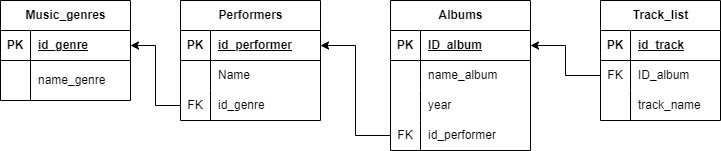

The diagram above was exported from draw.io. Its source (the exported page's mxGraphModel, read from the mxfile embedded in the PNG):
<mxGraphModel dx="1386" dy="767" grid="1" gridSize="10" guides="1" tooltips="1" connect="1" arrows="1" fold="1" page="1" pageScale="1" pageWidth="827" pageHeight="1169" math="0" shadow="0">
  <root>
    <mxCell id="0" />
    <mxCell id="1" parent="0" />
    <mxCell id="b_sZmYRfN4ycrF-9G3sd-2" value="Performers" style="shape=table;startSize=30;container=1;collapsible=1;childLayout=tableLayout;fixedRows=1;rowLines=0;fontStyle=1;align=center;resizeLast=1;html=1;" parent="1" vertex="1">
      <mxGeometry x="220" y="600" width="140" height="120" as="geometry" />
    </mxCell>
    <mxCell id="b_sZmYRfN4ycrF-9G3sd-3" value="" style="shape=tableRow;horizontal=0;startSize=0;swimlaneHead=0;swimlaneBody=0;fillColor=none;collapsible=0;dropTarget=0;points=[[0,0.5],[1,0.5]];portConstraint=eastwest;top=0;left=0;right=0;bottom=1;" parent="b_sZmYRfN4ycrF-9G3sd-2" vertex="1">
      <mxGeometry y="30" width="140" height="30" as="geometry" />
    </mxCell>
    <mxCell id="b_sZmYRfN4ycrF-9G3sd-4" value="PK" style="shape=partialRectangle;connectable=0;fillColor=none;top=0;left=0;bottom=0;right=0;fontStyle=1;overflow=hidden;whiteSpace=wrap;html=1;" parent="b_sZmYRfN4ycrF-9G3sd-3" vertex="1">
      <mxGeometry width="30" height="30" as="geometry">
        <mxRectangle width="30" height="30" as="alternateBounds" />
      </mxGeometry>
    </mxCell>
    <mxCell id="b_sZmYRfN4ycrF-9G3sd-5" value="id_performer" style="shape=partialRectangle;connectable=0;fillColor=none;top=0;left=0;bottom=0;right=0;align=left;spacingLeft=6;fontStyle=5;overflow=hidden;whiteSpace=wrap;html=1;" parent="b_sZmYRfN4ycrF-9G3sd-3" vertex="1">
      <mxGeometry x="30" width="110" height="30" as="geometry">
        <mxRectangle width="110" height="30" as="alternateBounds" />
      </mxGeometry>
    </mxCell>
    <mxCell id="b_sZmYRfN4ycrF-9G3sd-6" value="" style="shape=tableRow;horizontal=0;startSize=0;swimlaneHead=0;swimlaneBody=0;fillColor=none;collapsible=0;dropTarget=0;points=[[0,0.5],[1,0.5]];portConstraint=eastwest;top=0;left=0;right=0;bottom=0;" parent="b_sZmYRfN4ycrF-9G3sd-2" vertex="1">
      <mxGeometry y="60" width="140" height="30" as="geometry" />
    </mxCell>
    <mxCell id="b_sZmYRfN4ycrF-9G3sd-7" value="" style="shape=partialRectangle;connectable=0;fillColor=none;top=0;left=0;bottom=0;right=0;editable=1;overflow=hidden;whiteSpace=wrap;html=1;" parent="b_sZmYRfN4ycrF-9G3sd-6" vertex="1">
      <mxGeometry width="30" height="30" as="geometry">
        <mxRectangle width="30" height="30" as="alternateBounds" />
      </mxGeometry>
    </mxCell>
    <mxCell id="b_sZmYRfN4ycrF-9G3sd-8" value="Name" style="shape=partialRectangle;connectable=0;fillColor=none;top=0;left=0;bottom=0;right=0;align=left;spacingLeft=6;overflow=hidden;whiteSpace=wrap;html=1;" parent="b_sZmYRfN4ycrF-9G3sd-6" vertex="1">
      <mxGeometry x="30" width="110" height="30" as="geometry">
        <mxRectangle width="110" height="30" as="alternateBounds" />
      </mxGeometry>
    </mxCell>
    <mxCell id="b_sZmYRfN4ycrF-9G3sd-9" value="" style="shape=tableRow;horizontal=0;startSize=0;swimlaneHead=0;swimlaneBody=0;fillColor=none;collapsible=0;dropTarget=0;points=[[0,0.5],[1,0.5]];portConstraint=eastwest;top=0;left=0;right=0;bottom=0;" parent="b_sZmYRfN4ycrF-9G3sd-2" vertex="1">
      <mxGeometry y="90" width="140" height="30" as="geometry" />
    </mxCell>
    <mxCell id="b_sZmYRfN4ycrF-9G3sd-10" value="FK" style="shape=partialRectangle;connectable=0;fillColor=none;top=0;left=0;bottom=0;right=0;editable=1;overflow=hidden;whiteSpace=wrap;html=1;" parent="b_sZmYRfN4ycrF-9G3sd-9" vertex="1">
      <mxGeometry width="30" height="30" as="geometry">
        <mxRectangle width="30" height="30" as="alternateBounds" />
      </mxGeometry>
    </mxCell>
    <mxCell id="b_sZmYRfN4ycrF-9G3sd-11" value="id_genre" style="shape=partialRectangle;connectable=0;fillColor=none;top=0;left=0;bottom=0;right=0;align=left;spacingLeft=6;overflow=hidden;whiteSpace=wrap;html=1;" parent="b_sZmYRfN4ycrF-9G3sd-9" vertex="1">
      <mxGeometry x="30" width="110" height="30" as="geometry">
        <mxRectangle width="110" height="30" as="alternateBounds" />
      </mxGeometry>
    </mxCell>
    <mxCell id="b_sZmYRfN4ycrF-9G3sd-15" value="Music_genres" style="shape=table;startSize=30;container=1;collapsible=1;childLayout=tableLayout;fixedRows=1;rowLines=0;fontStyle=1;align=center;resizeLast=1;html=1;" parent="1" vertex="1">
      <mxGeometry x="40" y="600" width="130" height="100" as="geometry" />
    </mxCell>
    <mxCell id="b_sZmYRfN4ycrF-9G3sd-16" value="" style="shape=tableRow;horizontal=0;startSize=0;swimlaneHead=0;swimlaneBody=0;fillColor=none;collapsible=0;dropTarget=0;points=[[0,0.5],[1,0.5]];portConstraint=eastwest;top=0;left=0;right=0;bottom=1;" parent="b_sZmYRfN4ycrF-9G3sd-15" vertex="1">
      <mxGeometry y="30" width="130" height="30" as="geometry" />
    </mxCell>
    <mxCell id="b_sZmYRfN4ycrF-9G3sd-17" value="PK" style="shape=partialRectangle;connectable=0;fillColor=none;top=0;left=0;bottom=0;right=0;fontStyle=1;overflow=hidden;whiteSpace=wrap;html=1;" parent="b_sZmYRfN4ycrF-9G3sd-16" vertex="1">
      <mxGeometry width="30" height="30" as="geometry">
        <mxRectangle width="30" height="30" as="alternateBounds" />
      </mxGeometry>
    </mxCell>
    <mxCell id="b_sZmYRfN4ycrF-9G3sd-18" value="id_genre" style="shape=partialRectangle;connectable=0;fillColor=none;top=0;left=0;bottom=0;right=0;align=left;spacingLeft=6;fontStyle=5;overflow=hidden;whiteSpace=wrap;html=1;" parent="b_sZmYRfN4ycrF-9G3sd-16" vertex="1">
      <mxGeometry x="30" width="100" height="30" as="geometry">
        <mxRectangle width="100" height="30" as="alternateBounds" />
      </mxGeometry>
    </mxCell>
    <mxCell id="b_sZmYRfN4ycrF-9G3sd-19" value="" style="shape=tableRow;horizontal=0;startSize=0;swimlaneHead=0;swimlaneBody=0;fillColor=none;collapsible=0;dropTarget=0;points=[[0,0.5],[1,0.5]];portConstraint=eastwest;top=0;left=0;right=0;bottom=0;" parent="b_sZmYRfN4ycrF-9G3sd-15" vertex="1">
      <mxGeometry y="60" width="130" height="40" as="geometry" />
    </mxCell>
    <mxCell id="b_sZmYRfN4ycrF-9G3sd-20" value="" style="shape=partialRectangle;connectable=0;fillColor=none;top=0;left=0;bottom=0;right=0;editable=1;overflow=hidden;whiteSpace=wrap;html=1;" parent="b_sZmYRfN4ycrF-9G3sd-19" vertex="1">
      <mxGeometry width="30" height="40" as="geometry">
        <mxRectangle width="30" height="40" as="alternateBounds" />
      </mxGeometry>
    </mxCell>
    <mxCell id="b_sZmYRfN4ycrF-9G3sd-21" value="name_genre" style="shape=partialRectangle;connectable=0;fillColor=none;top=0;left=0;bottom=0;right=0;align=left;spacingLeft=6;overflow=hidden;whiteSpace=wrap;html=1;" parent="b_sZmYRfN4ycrF-9G3sd-19" vertex="1">
      <mxGeometry x="30" width="100" height="40" as="geometry">
        <mxRectangle width="100" height="40" as="alternateBounds" />
      </mxGeometry>
    </mxCell>
    <mxCell id="b_sZmYRfN4ycrF-9G3sd-28" value="Albums" style="shape=table;startSize=30;container=1;collapsible=1;childLayout=tableLayout;fixedRows=1;rowLines=0;fontStyle=1;align=center;resizeLast=1;html=1;" parent="1" vertex="1">
      <mxGeometry x="430" y="600" width="140" height="150" as="geometry" />
    </mxCell>
    <mxCell id="b_sZmYRfN4ycrF-9G3sd-29" value="" style="shape=tableRow;horizontal=0;startSize=0;swimlaneHead=0;swimlaneBody=0;fillColor=none;collapsible=0;dropTarget=0;points=[[0,0.5],[1,0.5]];portConstraint=eastwest;top=0;left=0;right=0;bottom=1;" parent="b_sZmYRfN4ycrF-9G3sd-28" vertex="1">
      <mxGeometry y="30" width="140" height="30" as="geometry" />
    </mxCell>
    <mxCell id="b_sZmYRfN4ycrF-9G3sd-30" value="PK" style="shape=partialRectangle;connectable=0;fillColor=none;top=0;left=0;bottom=0;right=0;fontStyle=1;overflow=hidden;whiteSpace=wrap;html=1;" parent="b_sZmYRfN4ycrF-9G3sd-29" vertex="1">
      <mxGeometry width="30" height="30" as="geometry">
        <mxRectangle width="30" height="30" as="alternateBounds" />
      </mxGeometry>
    </mxCell>
    <mxCell id="b_sZmYRfN4ycrF-9G3sd-31" value="ID_album" style="shape=partialRectangle;connectable=0;fillColor=none;top=0;left=0;bottom=0;right=0;align=left;spacingLeft=6;fontStyle=5;overflow=hidden;whiteSpace=wrap;html=1;" parent="b_sZmYRfN4ycrF-9G3sd-29" vertex="1">
      <mxGeometry x="30" width="110" height="30" as="geometry">
        <mxRectangle width="110" height="30" as="alternateBounds" />
      </mxGeometry>
    </mxCell>
    <mxCell id="b_sZmYRfN4ycrF-9G3sd-32" value="" style="shape=tableRow;horizontal=0;startSize=0;swimlaneHead=0;swimlaneBody=0;fillColor=none;collapsible=0;dropTarget=0;points=[[0,0.5],[1,0.5]];portConstraint=eastwest;top=0;left=0;right=0;bottom=0;" parent="b_sZmYRfN4ycrF-9G3sd-28" vertex="1">
      <mxGeometry y="60" width="140" height="30" as="geometry" />
    </mxCell>
    <mxCell id="b_sZmYRfN4ycrF-9G3sd-33" value="" style="shape=partialRectangle;connectable=0;fillColor=none;top=0;left=0;bottom=0;right=0;editable=1;overflow=hidden;whiteSpace=wrap;html=1;" parent="b_sZmYRfN4ycrF-9G3sd-32" vertex="1">
      <mxGeometry width="30" height="30" as="geometry">
        <mxRectangle width="30" height="30" as="alternateBounds" />
      </mxGeometry>
    </mxCell>
    <mxCell id="b_sZmYRfN4ycrF-9G3sd-34" value="name_album" style="shape=partialRectangle;connectable=0;fillColor=none;top=0;left=0;bottom=0;right=0;align=left;spacingLeft=6;overflow=hidden;whiteSpace=wrap;html=1;" parent="b_sZmYRfN4ycrF-9G3sd-32" vertex="1">
      <mxGeometry x="30" width="110" height="30" as="geometry">
        <mxRectangle width="110" height="30" as="alternateBounds" />
      </mxGeometry>
    </mxCell>
    <mxCell id="b_sZmYRfN4ycrF-9G3sd-35" value="" style="shape=tableRow;horizontal=0;startSize=0;swimlaneHead=0;swimlaneBody=0;fillColor=none;collapsible=0;dropTarget=0;points=[[0,0.5],[1,0.5]];portConstraint=eastwest;top=0;left=0;right=0;bottom=0;" parent="b_sZmYRfN4ycrF-9G3sd-28" vertex="1">
      <mxGeometry y="90" width="140" height="30" as="geometry" />
    </mxCell>
    <mxCell id="b_sZmYRfN4ycrF-9G3sd-36" value="" style="shape=partialRectangle;connectable=0;fillColor=none;top=0;left=0;bottom=0;right=0;editable=1;overflow=hidden;whiteSpace=wrap;html=1;" parent="b_sZmYRfN4ycrF-9G3sd-35" vertex="1">
      <mxGeometry width="30" height="30" as="geometry">
        <mxRectangle width="30" height="30" as="alternateBounds" />
      </mxGeometry>
    </mxCell>
    <mxCell id="b_sZmYRfN4ycrF-9G3sd-37" value="year" style="shape=partialRectangle;connectable=0;fillColor=none;top=0;left=0;bottom=0;right=0;align=left;spacingLeft=6;overflow=hidden;whiteSpace=wrap;html=1;" parent="b_sZmYRfN4ycrF-9G3sd-35" vertex="1">
      <mxGeometry x="30" width="110" height="30" as="geometry">
        <mxRectangle width="110" height="30" as="alternateBounds" />
      </mxGeometry>
    </mxCell>
    <mxCell id="b_sZmYRfN4ycrF-9G3sd-38" value="" style="shape=tableRow;horizontal=0;startSize=0;swimlaneHead=0;swimlaneBody=0;fillColor=none;collapsible=0;dropTarget=0;points=[[0,0.5],[1,0.5]];portConstraint=eastwest;top=0;left=0;right=0;bottom=0;" parent="b_sZmYRfN4ycrF-9G3sd-28" vertex="1">
      <mxGeometry y="120" width="140" height="30" as="geometry" />
    </mxCell>
    <mxCell id="b_sZmYRfN4ycrF-9G3sd-39" value="FK" style="shape=partialRectangle;connectable=0;fillColor=none;top=0;left=0;bottom=0;right=0;editable=1;overflow=hidden;whiteSpace=wrap;html=1;" parent="b_sZmYRfN4ycrF-9G3sd-38" vertex="1">
      <mxGeometry width="30" height="30" as="geometry">
        <mxRectangle width="30" height="30" as="alternateBounds" />
      </mxGeometry>
    </mxCell>
    <mxCell id="b_sZmYRfN4ycrF-9G3sd-40" value="id_performer" style="shape=partialRectangle;connectable=0;fillColor=none;top=0;left=0;bottom=0;right=0;align=left;spacingLeft=6;overflow=hidden;whiteSpace=wrap;html=1;" parent="b_sZmYRfN4ycrF-9G3sd-38" vertex="1">
      <mxGeometry x="30" width="110" height="30" as="geometry">
        <mxRectangle width="110" height="30" as="alternateBounds" />
      </mxGeometry>
    </mxCell>
    <mxCell id="b_sZmYRfN4ycrF-9G3sd-41" value="Track_list" style="shape=table;startSize=30;container=1;collapsible=1;childLayout=tableLayout;fixedRows=1;rowLines=0;fontStyle=1;align=center;resizeLast=1;html=1;" parent="1" vertex="1">
      <mxGeometry x="640" y="600" width="120" height="120" as="geometry" />
    </mxCell>
    <mxCell id="b_sZmYRfN4ycrF-9G3sd-42" value="" style="shape=tableRow;horizontal=0;startSize=0;swimlaneHead=0;swimlaneBody=0;fillColor=none;collapsible=0;dropTarget=0;points=[[0,0.5],[1,0.5]];portConstraint=eastwest;top=0;left=0;right=0;bottom=1;" parent="b_sZmYRfN4ycrF-9G3sd-41" vertex="1">
      <mxGeometry y="30" width="120" height="30" as="geometry" />
    </mxCell>
    <mxCell id="b_sZmYRfN4ycrF-9G3sd-43" value="PK" style="shape=partialRectangle;connectable=0;fillColor=none;top=0;left=0;bottom=0;right=0;fontStyle=1;overflow=hidden;whiteSpace=wrap;html=1;" parent="b_sZmYRfN4ycrF-9G3sd-42" vertex="1">
      <mxGeometry width="30" height="30" as="geometry">
        <mxRectangle width="30" height="30" as="alternateBounds" />
      </mxGeometry>
    </mxCell>
    <mxCell id="b_sZmYRfN4ycrF-9G3sd-44" value="id_track" style="shape=partialRectangle;connectable=0;fillColor=none;top=0;left=0;bottom=0;right=0;align=left;spacingLeft=6;fontStyle=5;overflow=hidden;whiteSpace=wrap;html=1;" parent="b_sZmYRfN4ycrF-9G3sd-42" vertex="1">
      <mxGeometry x="30" width="90" height="30" as="geometry">
        <mxRectangle width="90" height="30" as="alternateBounds" />
      </mxGeometry>
    </mxCell>
    <mxCell id="b_sZmYRfN4ycrF-9G3sd-45" value="" style="shape=tableRow;horizontal=0;startSize=0;swimlaneHead=0;swimlaneBody=0;fillColor=none;collapsible=0;dropTarget=0;points=[[0,0.5],[1,0.5]];portConstraint=eastwest;top=0;left=0;right=0;bottom=0;" parent="b_sZmYRfN4ycrF-9G3sd-41" vertex="1">
      <mxGeometry y="60" width="120" height="30" as="geometry" />
    </mxCell>
    <mxCell id="b_sZmYRfN4ycrF-9G3sd-46" value="FK" style="shape=partialRectangle;connectable=0;fillColor=none;top=0;left=0;bottom=0;right=0;editable=1;overflow=hidden;whiteSpace=wrap;html=1;" parent="b_sZmYRfN4ycrF-9G3sd-45" vertex="1">
      <mxGeometry width="30" height="30" as="geometry">
        <mxRectangle width="30" height="30" as="alternateBounds" />
      </mxGeometry>
    </mxCell>
    <mxCell id="b_sZmYRfN4ycrF-9G3sd-47" value="ID_album" style="shape=partialRectangle;connectable=0;fillColor=none;top=0;left=0;bottom=0;right=0;align=left;spacingLeft=6;overflow=hidden;whiteSpace=wrap;html=1;" parent="b_sZmYRfN4ycrF-9G3sd-45" vertex="1">
      <mxGeometry x="30" width="90" height="30" as="geometry">
        <mxRectangle width="90" height="30" as="alternateBounds" />
      </mxGeometry>
    </mxCell>
    <mxCell id="b_sZmYRfN4ycrF-9G3sd-48" value="" style="shape=tableRow;horizontal=0;startSize=0;swimlaneHead=0;swimlaneBody=0;fillColor=none;collapsible=0;dropTarget=0;points=[[0,0.5],[1,0.5]];portConstraint=eastwest;top=0;left=0;right=0;bottom=0;" parent="b_sZmYRfN4ycrF-9G3sd-41" vertex="1">
      <mxGeometry y="90" width="120" height="30" as="geometry" />
    </mxCell>
    <mxCell id="b_sZmYRfN4ycrF-9G3sd-49" value="" style="shape=partialRectangle;connectable=0;fillColor=none;top=0;left=0;bottom=0;right=0;editable=1;overflow=hidden;whiteSpace=wrap;html=1;" parent="b_sZmYRfN4ycrF-9G3sd-48" vertex="1">
      <mxGeometry width="30" height="30" as="geometry">
        <mxRectangle width="30" height="30" as="alternateBounds" />
      </mxGeometry>
    </mxCell>
    <mxCell id="b_sZmYRfN4ycrF-9G3sd-50" value="track_name" style="shape=partialRectangle;connectable=0;fillColor=none;top=0;left=0;bottom=0;right=0;align=left;spacingLeft=6;overflow=hidden;whiteSpace=wrap;html=1;" parent="b_sZmYRfN4ycrF-9G3sd-48" vertex="1">
      <mxGeometry x="30" width="90" height="30" as="geometry">
        <mxRectangle width="90" height="30" as="alternateBounds" />
      </mxGeometry>
    </mxCell>
    <mxCell id="b_sZmYRfN4ycrF-9G3sd-55" style="edgeStyle=orthogonalEdgeStyle;rounded=0;orthogonalLoop=1;jettySize=auto;html=1;exitX=0;exitY=0.5;exitDx=0;exitDy=0;entryX=1;entryY=0.5;entryDx=0;entryDy=0;" parent="1" source="b_sZmYRfN4ycrF-9G3sd-9" target="b_sZmYRfN4ycrF-9G3sd-16" edge="1">
      <mxGeometry relative="1" as="geometry" />
    </mxCell>
    <mxCell id="b_sZmYRfN4ycrF-9G3sd-56" style="edgeStyle=orthogonalEdgeStyle;rounded=0;orthogonalLoop=1;jettySize=auto;html=1;exitX=0;exitY=0.5;exitDx=0;exitDy=0;entryX=1;entryY=0.5;entryDx=0;entryDy=0;" parent="1" source="b_sZmYRfN4ycrF-9G3sd-38" target="b_sZmYRfN4ycrF-9G3sd-3" edge="1">
      <mxGeometry relative="1" as="geometry" />
    </mxCell>
    <mxCell id="b_sZmYRfN4ycrF-9G3sd-57" style="edgeStyle=orthogonalEdgeStyle;rounded=0;orthogonalLoop=1;jettySize=auto;html=1;exitX=0;exitY=0.5;exitDx=0;exitDy=0;entryX=1;entryY=0.5;entryDx=0;entryDy=0;" parent="1" source="b_sZmYRfN4ycrF-9G3sd-45" target="b_sZmYRfN4ycrF-9G3sd-29" edge="1">
      <mxGeometry relative="1" as="geometry" />
    </mxCell>
  </root>
</mxGraphModel>